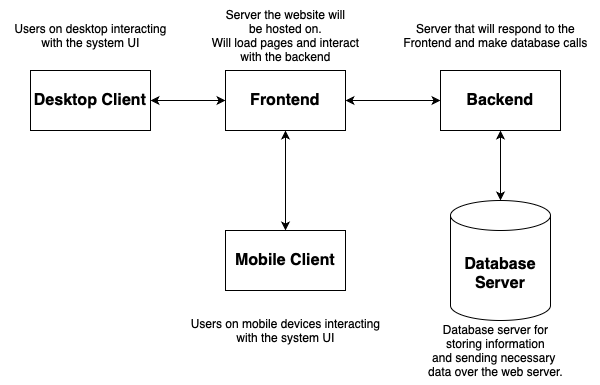

The diagram above was exported from draw.io. Its source (the exported page's mxGraphModel, read from the mxfile embedded in the PNG):
<mxGraphModel dx="1466" dy="989" grid="1" gridSize="10" guides="1" tooltips="1" connect="1" arrows="1" fold="1" page="1" pageScale="1" pageWidth="1100" pageHeight="850" math="0" shadow="0">
  <root>
    <mxCell id="0" />
    <mxCell id="1" parent="0" />
    <mxCell id="k67DTi2gIu2Nwr46RiH4-1" value="Desktop Client" style="rounded=0;whiteSpace=wrap;html=1;fontStyle=1;fontSize=16;" parent="1" vertex="1">
      <mxGeometry x="165" y="310" width="120" height="60" as="geometry" />
    </mxCell>
    <mxCell id="k67DTi2gIu2Nwr46RiH4-2" value="Frontend" style="rounded=0;whiteSpace=wrap;html=1;fontStyle=1;fontSize=16;" parent="1" vertex="1">
      <mxGeometry x="360" y="310" width="120" height="60" as="geometry" />
    </mxCell>
    <mxCell id="k67DTi2gIu2Nwr46RiH4-4" value="Database&lt;div style=&quot;font-size: 16px;&quot;&gt;Server&lt;/div&gt;" style="shape=cylinder3;whiteSpace=wrap;html=1;boundedLbl=1;backgroundOutline=1;size=15;fontStyle=1;fontSize=16;" parent="1" vertex="1">
      <mxGeometry x="585" y="440" width="100" height="120" as="geometry" />
    </mxCell>
    <mxCell id="k67DTi2gIu2Nwr46RiH4-5" value="Mobile Client" style="rounded=0;whiteSpace=wrap;html=1;fontStyle=1;fontSize=16;" parent="1" vertex="1">
      <mxGeometry x="360" y="470" width="120" height="60" as="geometry" />
    </mxCell>
    <mxCell id="k67DTi2gIu2Nwr46RiH4-7" value="" style="endArrow=classic;startArrow=classic;html=1;rounded=0;exitX=1;exitY=0.5;exitDx=0;exitDy=0;entryX=0;entryY=0.5;entryDx=0;entryDy=0;fontSize=12;" parent="1" source="k67DTi2gIu2Nwr46RiH4-1" target="k67DTi2gIu2Nwr46RiH4-2" edge="1">
      <mxGeometry width="50" height="50" relative="1" as="geometry">
        <mxPoint x="530" y="460" as="sourcePoint" />
        <mxPoint x="580" y="410" as="targetPoint" />
      </mxGeometry>
    </mxCell>
    <mxCell id="k67DTi2gIu2Nwr46RiH4-8" value="" style="endArrow=classic;startArrow=classic;html=1;rounded=0;exitX=0.5;exitY=1;exitDx=0;exitDy=0;entryX=0.5;entryY=0;entryDx=0;entryDy=0;entryPerimeter=0;fontSize=12;" parent="1" source="EtBgoSmanaX7soMJlDYO-1" target="k67DTi2gIu2Nwr46RiH4-4" edge="1">
      <mxGeometry width="50" height="50" relative="1" as="geometry">
        <mxPoint x="676" y="340" as="sourcePoint" />
        <mxPoint x="790.02" y="347.03999999999996" as="targetPoint" />
      </mxGeometry>
    </mxCell>
    <mxCell id="k67DTi2gIu2Nwr46RiH4-9" value="" style="endArrow=classic;startArrow=classic;html=1;rounded=0;entryX=0.5;entryY=1;entryDx=0;entryDy=0;exitX=0.5;exitY=0;exitDx=0;exitDy=0;fontSize=12;" parent="1" source="k67DTi2gIu2Nwr46RiH4-5" target="k67DTi2gIu2Nwr46RiH4-2" edge="1">
      <mxGeometry width="50" height="50" relative="1" as="geometry">
        <mxPoint x="320" y="480" as="sourcePoint" />
        <mxPoint x="370" y="430" as="targetPoint" />
      </mxGeometry>
    </mxCell>
    <mxCell id="k67DTi2gIu2Nwr46RiH4-10" value="Users on desktop interacting&lt;div&gt;with the system UI&lt;/div&gt;" style="text;html=1;align=center;verticalAlign=middle;resizable=0;points=[];autosize=1;strokeColor=none;fillColor=none;" parent="1" vertex="1">
      <mxGeometry x="135" y="255" width="180" height="40" as="geometry" />
    </mxCell>
    <mxCell id="k67DTi2gIu2Nwr46RiH4-11" value="Server the website will&lt;div style=&quot;font-size: 12px;&quot;&gt;be hosted on.&lt;/div&gt;&lt;div style=&quot;font-size: 12px;&quot;&gt;Will load pages and interact&lt;/div&gt;&lt;div style=&quot;font-size: 12px;&quot;&gt;with the backend&lt;/div&gt;" style="text;html=1;align=center;verticalAlign=middle;resizable=0;points=[];autosize=1;strokeColor=none;fillColor=none;fontSize=12;" parent="1" vertex="1">
      <mxGeometry x="335" y="240" width="170" height="70" as="geometry" />
    </mxCell>
    <mxCell id="k67DTi2gIu2Nwr46RiH4-12" value="Users on mobile devices interacting&lt;div style=&quot;font-size: 12px;&quot;&gt;with the system UI&lt;/div&gt;" style="text;html=1;align=center;verticalAlign=middle;resizable=0;points=[];autosize=1;strokeColor=none;fillColor=none;fontSize=12;" parent="1" vertex="1">
      <mxGeometry x="315" y="550" width="210" height="40" as="geometry" />
    </mxCell>
    <mxCell id="k67DTi2gIu2Nwr46RiH4-13" value="Database server for&lt;div&gt;storing information&lt;div style=&quot;font-size: 12px;&quot;&gt;and sending necessary&amp;nbsp;&lt;/div&gt;&lt;div style=&quot;font-size: 12px;&quot;&gt;data over the web server.&lt;/div&gt;&lt;/div&gt;" style="text;html=1;align=center;verticalAlign=middle;resizable=0;points=[];autosize=1;strokeColor=none;fillColor=none;fontSize=12;" parent="1" vertex="1">
      <mxGeometry x="550" y="555" width="160" height="70" as="geometry" />
    </mxCell>
    <mxCell id="EtBgoSmanaX7soMJlDYO-2" value="" style="endArrow=classic;startArrow=classic;html=1;rounded=0;exitX=1;exitY=0.5;exitDx=0;exitDy=0;entryX=0;entryY=0.5;entryDx=0;entryDy=0;fontSize=12;" parent="1" source="k67DTi2gIu2Nwr46RiH4-2" target="EtBgoSmanaX7soMJlDYO-1" edge="1">
      <mxGeometry width="50" height="50" relative="1" as="geometry">
        <mxPoint x="480" y="340" as="sourcePoint" />
        <mxPoint x="610" y="340" as="targetPoint" />
      </mxGeometry>
    </mxCell>
    <mxCell id="EtBgoSmanaX7soMJlDYO-1" value="Backend" style="rounded=0;whiteSpace=wrap;html=1;fontStyle=1;fontSize=16;" parent="1" vertex="1">
      <mxGeometry x="575" y="310" width="120" height="60" as="geometry" />
    </mxCell>
    <mxCell id="EtBgoSmanaX7soMJlDYO-5" value="Server that will respond to the&lt;div style=&quot;font-size: 12px;&quot;&gt;Frontend and make database calls&lt;/div&gt;" style="text;html=1;align=center;verticalAlign=middle;resizable=0;points=[];autosize=1;strokeColor=none;fillColor=none;fontSize=12;" parent="1" vertex="1">
      <mxGeometry x="525" y="255" width="210" height="40" as="geometry" />
    </mxCell>
  </root>
</mxGraphModel>